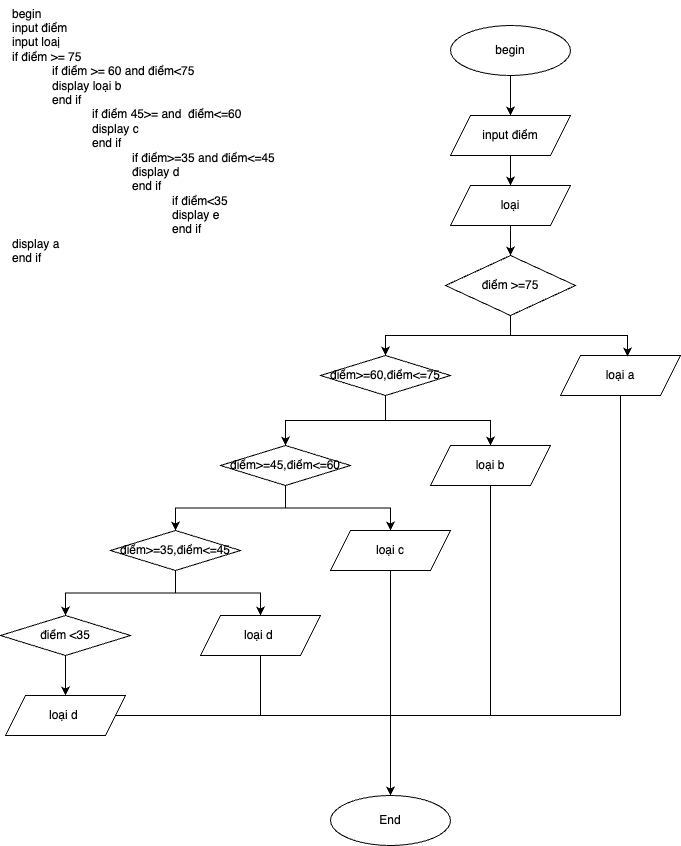

The diagram above was exported from draw.io. Its source (the exported page's mxGraphModel, read from the mxfile embedded in the PNG):
<mxGraphModel dx="902" dy="495" grid="1" gridSize="10" guides="1" tooltips="1" connect="1" arrows="1" fold="1" page="1" pageScale="1" pageWidth="827" pageHeight="1169" math="0" shadow="0">
  <root>
    <mxCell id="WIyWlLk6GJQsqaUBKTNV-0" />
    <mxCell id="WIyWlLk6GJQsqaUBKTNV-1" parent="WIyWlLk6GJQsqaUBKTNV-0" />
    <mxCell id="gSo85OD6ut1WvOWyb1Nb-2" value="begin&lt;br&gt;&lt;div style=&quot;&quot;&gt;&lt;span style=&quot;background-color: initial;&quot;&gt;input điểm&lt;/span&gt;&lt;/div&gt;&lt;div style=&quot;&quot;&gt;&lt;span style=&quot;background-color: initial;&quot;&gt;input loaị&lt;/span&gt;&lt;/div&gt;&lt;div style=&quot;&quot;&gt;&lt;span style=&quot;background-color: initial;&quot;&gt;if điểm &amp;gt;= 75&lt;/span&gt;&lt;/div&gt;&lt;blockquote style=&quot;margin: 0 0 0 40px; border: none; padding: 0px;&quot;&gt;&lt;div style=&quot;&quot;&gt;&lt;span style=&quot;background-color: initial;&quot;&gt;if điểm &amp;gt;= 60 and điểm&amp;lt;75&lt;/span&gt;&lt;/div&gt;&lt;div style=&quot;&quot;&gt;display loại b&lt;/div&gt;&lt;div style=&quot;&quot;&gt;end if&amp;nbsp;&lt;/div&gt;&lt;/blockquote&gt;&lt;blockquote style=&quot;margin: 0 0 0 40px; border: none; padding: 0px;&quot;&gt;&lt;blockquote style=&quot;margin: 0 0 0 40px; border: none; padding: 0px;&quot;&gt;&lt;div style=&quot;&quot;&gt;if điểm 45&amp;gt;= and&amp;nbsp; điểm&amp;lt;=60&lt;/div&gt;&lt;div style=&quot;&quot;&gt;display c&lt;/div&gt;&lt;div style=&quot;&quot;&gt;end if&lt;/div&gt;&lt;/blockquote&gt;&lt;/blockquote&gt;&lt;blockquote style=&quot;margin: 0 0 0 40px; border: none; padding: 0px;&quot;&gt;&lt;blockquote style=&quot;margin: 0 0 0 40px; border: none; padding: 0px;&quot;&gt;&lt;blockquote style=&quot;margin: 0 0 0 40px; border: none; padding: 0px;&quot;&gt;if điểm&amp;gt;=35 and điểm&amp;lt;=45&lt;/blockquote&gt;&lt;blockquote style=&quot;margin: 0 0 0 40px; border: none; padding: 0px;&quot;&gt;đisplay d&lt;/blockquote&gt;&lt;blockquote style=&quot;margin: 0 0 0 40px; border: none; padding: 0px;&quot;&gt;end if&lt;/blockquote&gt;&lt;/blockquote&gt;&lt;/blockquote&gt;&lt;blockquote style=&quot;margin: 0 0 0 40px; border: none; padding: 0px;&quot;&gt;&lt;blockquote style=&quot;margin: 0 0 0 40px; border: none; padding: 0px;&quot;&gt;&lt;blockquote style=&quot;margin: 0 0 0 40px; border: none; padding: 0px;&quot;&gt;&lt;blockquote style=&quot;margin: 0 0 0 40px; border: none; padding: 0px;&quot;&gt;if điểm&amp;lt;35&lt;/blockquote&gt;&lt;blockquote style=&quot;margin: 0 0 0 40px; border: none; padding: 0px;&quot;&gt;display e&lt;/blockquote&gt;&lt;blockquote style=&quot;margin: 0 0 0 40px; border: none; padding: 0px;&quot;&gt;end if&lt;/blockquote&gt;&lt;/blockquote&gt;&lt;/blockquote&gt;&lt;/blockquote&gt;&lt;span style=&quot;background-color: initial;&quot;&gt;display a&lt;br&gt;&lt;/span&gt;end if&lt;br&gt;&lt;br&gt;&lt;blockquote style=&quot;margin: 0 0 0 40px; border: none; padding: 0px;&quot;&gt;&lt;blockquote style=&quot;margin: 0 0 0 40px; border: none; padding: 0px;&quot;&gt;&lt;blockquote style=&quot;margin: 0 0 0 40px; border: none; padding: 0px;&quot;&gt;&lt;blockquote style=&quot;margin: 0 0 0 40px; border: none; padding: 0px;&quot;&gt;&lt;br&gt;&lt;/blockquote&gt;&lt;/blockquote&gt;&lt;/blockquote&gt;&lt;/blockquote&gt;" style="text;html=1;align=left;verticalAlign=middle;resizable=0;points=[];autosize=1;strokeColor=none;fillColor=none;" parent="WIyWlLk6GJQsqaUBKTNV-1" vertex="1">
      <mxGeometry x="40" y="15" width="290" height="300" as="geometry" />
    </mxCell>
    <mxCell id="gSo85OD6ut1WvOWyb1Nb-5" value="" style="edgeStyle=orthogonalEdgeStyle;rounded=0;orthogonalLoop=1;jettySize=auto;html=1;" parent="WIyWlLk6GJQsqaUBKTNV-1" source="gSo85OD6ut1WvOWyb1Nb-3" target="gSo85OD6ut1WvOWyb1Nb-4" edge="1">
      <mxGeometry relative="1" as="geometry" />
    </mxCell>
    <mxCell id="gSo85OD6ut1WvOWyb1Nb-3" value="begin" style="ellipse;whiteSpace=wrap;html=1;" parent="WIyWlLk6GJQsqaUBKTNV-1" vertex="1">
      <mxGeometry x="480" y="40" width="120" height="50" as="geometry" />
    </mxCell>
    <mxCell id="gSo85OD6ut1WvOWyb1Nb-7" value="" style="edgeStyle=orthogonalEdgeStyle;rounded=0;orthogonalLoop=1;jettySize=auto;html=1;" parent="WIyWlLk6GJQsqaUBKTNV-1" source="gSo85OD6ut1WvOWyb1Nb-4" target="gSo85OD6ut1WvOWyb1Nb-6" edge="1">
      <mxGeometry relative="1" as="geometry" />
    </mxCell>
    <mxCell id="gSo85OD6ut1WvOWyb1Nb-4" value="input điểm" style="shape=parallelogram;perimeter=parallelogramPerimeter;whiteSpace=wrap;html=1;fixedSize=1;" parent="WIyWlLk6GJQsqaUBKTNV-1" vertex="1">
      <mxGeometry x="480" y="130" width="120" height="40" as="geometry" />
    </mxCell>
    <mxCell id="gSo85OD6ut1WvOWyb1Nb-9" value="" style="edgeStyle=orthogonalEdgeStyle;rounded=0;orthogonalLoop=1;jettySize=auto;html=1;" parent="WIyWlLk6GJQsqaUBKTNV-1" source="gSo85OD6ut1WvOWyb1Nb-6" target="gSo85OD6ut1WvOWyb1Nb-8" edge="1">
      <mxGeometry relative="1" as="geometry" />
    </mxCell>
    <mxCell id="gSo85OD6ut1WvOWyb1Nb-6" value="loại" style="shape=parallelogram;perimeter=parallelogramPerimeter;whiteSpace=wrap;html=1;fixedSize=1;" parent="WIyWlLk6GJQsqaUBKTNV-1" vertex="1">
      <mxGeometry x="480" y="200" width="120" height="40" as="geometry" />
    </mxCell>
    <mxCell id="gSo85OD6ut1WvOWyb1Nb-14" value="" style="edgeStyle=orthogonalEdgeStyle;rounded=0;orthogonalLoop=1;jettySize=auto;html=1;" parent="WIyWlLk6GJQsqaUBKTNV-1" source="gSo85OD6ut1WvOWyb1Nb-8" target="gSo85OD6ut1WvOWyb1Nb-10" edge="1">
      <mxGeometry relative="1" as="geometry" />
    </mxCell>
    <mxCell id="gSo85OD6ut1WvOWyb1Nb-8" value="điểm &amp;gt;=75" style="rhombus;whiteSpace=wrap;html=1;" parent="WIyWlLk6GJQsqaUBKTNV-1" vertex="1">
      <mxGeometry x="475" y="270" width="130" height="60" as="geometry" />
    </mxCell>
    <mxCell id="gSo85OD6ut1WvOWyb1Nb-21" style="edgeStyle=orthogonalEdgeStyle;rounded=0;orthogonalLoop=1;jettySize=auto;html=1;" parent="WIyWlLk6GJQsqaUBKTNV-1" source="gSo85OD6ut1WvOWyb1Nb-10" target="gSo85OD6ut1WvOWyb1Nb-16" edge="1">
      <mxGeometry relative="1" as="geometry" />
    </mxCell>
    <mxCell id="gSo85OD6ut1WvOWyb1Nb-22" style="edgeStyle=orthogonalEdgeStyle;rounded=0;orthogonalLoop=1;jettySize=auto;html=1;" parent="WIyWlLk6GJQsqaUBKTNV-1" source="gSo85OD6ut1WvOWyb1Nb-10" target="gSo85OD6ut1WvOWyb1Nb-13" edge="1">
      <mxGeometry relative="1" as="geometry" />
    </mxCell>
    <mxCell id="gSo85OD6ut1WvOWyb1Nb-10" value="điểm&amp;gt;=60,điểm&amp;lt;=75" style="rhombus;whiteSpace=wrap;html=1;" parent="WIyWlLk6GJQsqaUBKTNV-1" vertex="1">
      <mxGeometry x="350" y="370" width="130" height="40" as="geometry" />
    </mxCell>
    <mxCell id="gSo85OD6ut1WvOWyb1Nb-27" style="edgeStyle=orthogonalEdgeStyle;rounded=0;orthogonalLoop=1;jettySize=auto;html=1;entryX=0.5;entryY=0;entryDx=0;entryDy=0;" parent="WIyWlLk6GJQsqaUBKTNV-1" source="gSo85OD6ut1WvOWyb1Nb-13" target="gSo85OD6ut1WvOWyb1Nb-25" edge="1">
      <mxGeometry relative="1" as="geometry" />
    </mxCell>
    <mxCell id="gSo85OD6ut1WvOWyb1Nb-28" style="edgeStyle=orthogonalEdgeStyle;rounded=0;orthogonalLoop=1;jettySize=auto;html=1;exitX=0.5;exitY=1;exitDx=0;exitDy=0;" parent="WIyWlLk6GJQsqaUBKTNV-1" source="gSo85OD6ut1WvOWyb1Nb-13" target="gSo85OD6ut1WvOWyb1Nb-15" edge="1">
      <mxGeometry relative="1" as="geometry" />
    </mxCell>
    <mxCell id="gSo85OD6ut1WvOWyb1Nb-13" value="điểm&amp;gt;=45,điểm&amp;lt;=60" style="rhombus;whiteSpace=wrap;html=1;" parent="WIyWlLk6GJQsqaUBKTNV-1" vertex="1">
      <mxGeometry x="250" y="460" width="130" height="40" as="geometry" />
    </mxCell>
    <mxCell id="gSo85OD6ut1WvOWyb1Nb-39" style="edgeStyle=orthogonalEdgeStyle;rounded=0;orthogonalLoop=1;jettySize=auto;html=1;endArrow=none;endFill=0;" parent="WIyWlLk6GJQsqaUBKTNV-1" source="gSo85OD6ut1WvOWyb1Nb-15" edge="1">
      <mxGeometry relative="1" as="geometry">
        <mxPoint x="420" y="730" as="targetPoint" />
      </mxGeometry>
    </mxCell>
    <mxCell id="gSo85OD6ut1WvOWyb1Nb-15" value="loại c" style="shape=parallelogram;perimeter=parallelogramPerimeter;whiteSpace=wrap;html=1;fixedSize=1;" parent="WIyWlLk6GJQsqaUBKTNV-1" vertex="1">
      <mxGeometry x="360" y="545" width="120" height="40" as="geometry" />
    </mxCell>
    <mxCell id="gSo85OD6ut1WvOWyb1Nb-44" style="edgeStyle=orthogonalEdgeStyle;rounded=0;orthogonalLoop=1;jettySize=auto;html=1;endArrow=none;endFill=0;" parent="WIyWlLk6GJQsqaUBKTNV-1" source="gSo85OD6ut1WvOWyb1Nb-16" edge="1">
      <mxGeometry relative="1" as="geometry">
        <mxPoint x="520" y="730" as="targetPoint" />
      </mxGeometry>
    </mxCell>
    <mxCell id="gSo85OD6ut1WvOWyb1Nb-16" value="loại b" style="shape=parallelogram;perimeter=parallelogramPerimeter;whiteSpace=wrap;html=1;fixedSize=1;" parent="WIyWlLk6GJQsqaUBKTNV-1" vertex="1">
      <mxGeometry x="460" y="460" width="120" height="40" as="geometry" />
    </mxCell>
    <mxCell id="gSo85OD6ut1WvOWyb1Nb-40" style="edgeStyle=orthogonalEdgeStyle;rounded=0;orthogonalLoop=1;jettySize=auto;html=1;endArrow=none;endFill=0;" parent="WIyWlLk6GJQsqaUBKTNV-1" source="gSo85OD6ut1WvOWyb1Nb-17" edge="1">
      <mxGeometry relative="1" as="geometry">
        <mxPoint x="650" y="730" as="targetPoint" />
      </mxGeometry>
    </mxCell>
    <mxCell id="gSo85OD6ut1WvOWyb1Nb-17" value="loại a" style="shape=parallelogram;perimeter=parallelogramPerimeter;whiteSpace=wrap;html=1;fixedSize=1;" parent="WIyWlLk6GJQsqaUBKTNV-1" vertex="1">
      <mxGeometry x="590" y="370" width="120" height="40" as="geometry" />
    </mxCell>
    <mxCell id="gSo85OD6ut1WvOWyb1Nb-19" style="edgeStyle=orthogonalEdgeStyle;rounded=0;orthogonalLoop=1;jettySize=auto;html=1;exitX=0.5;exitY=1;exitDx=0;exitDy=0;" parent="WIyWlLk6GJQsqaUBKTNV-1" source="gSo85OD6ut1WvOWyb1Nb-10" target="gSo85OD6ut1WvOWyb1Nb-10" edge="1">
      <mxGeometry relative="1" as="geometry" />
    </mxCell>
    <mxCell id="gSo85OD6ut1WvOWyb1Nb-20" style="edgeStyle=orthogonalEdgeStyle;rounded=0;orthogonalLoop=1;jettySize=auto;html=1;entryX=0.558;entryY=0.025;entryDx=0;entryDy=0;entryPerimeter=0;" parent="WIyWlLk6GJQsqaUBKTNV-1" source="gSo85OD6ut1WvOWyb1Nb-8" target="gSo85OD6ut1WvOWyb1Nb-17" edge="1">
      <mxGeometry relative="1" as="geometry" />
    </mxCell>
    <mxCell id="gSo85OD6ut1WvOWyb1Nb-23" style="edgeStyle=orthogonalEdgeStyle;rounded=0;orthogonalLoop=1;jettySize=auto;html=1;exitX=0.5;exitY=1;exitDx=0;exitDy=0;" parent="WIyWlLk6GJQsqaUBKTNV-1" source="gSo85OD6ut1WvOWyb1Nb-13" target="gSo85OD6ut1WvOWyb1Nb-13" edge="1">
      <mxGeometry relative="1" as="geometry" />
    </mxCell>
    <mxCell id="gSo85OD6ut1WvOWyb1Nb-33" value="" style="edgeStyle=orthogonalEdgeStyle;rounded=0;orthogonalLoop=1;jettySize=auto;html=1;" parent="WIyWlLk6GJQsqaUBKTNV-1" source="gSo85OD6ut1WvOWyb1Nb-24" target="gSo85OD6ut1WvOWyb1Nb-32" edge="1">
      <mxGeometry relative="1" as="geometry" />
    </mxCell>
    <mxCell id="gSo85OD6ut1WvOWyb1Nb-24" value="điểm &amp;lt;35" style="rhombus;whiteSpace=wrap;html=1;" parent="WIyWlLk6GJQsqaUBKTNV-1" vertex="1">
      <mxGeometry x="30" y="630" width="130" height="40" as="geometry" />
    </mxCell>
    <mxCell id="gSo85OD6ut1WvOWyb1Nb-29" style="edgeStyle=orthogonalEdgeStyle;rounded=0;orthogonalLoop=1;jettySize=auto;html=1;" parent="WIyWlLk6GJQsqaUBKTNV-1" source="gSo85OD6ut1WvOWyb1Nb-25" target="gSo85OD6ut1WvOWyb1Nb-24" edge="1">
      <mxGeometry relative="1" as="geometry" />
    </mxCell>
    <mxCell id="gSo85OD6ut1WvOWyb1Nb-31" style="edgeStyle=orthogonalEdgeStyle;rounded=0;orthogonalLoop=1;jettySize=auto;html=1;entryX=0.5;entryY=0;entryDx=0;entryDy=0;" parent="WIyWlLk6GJQsqaUBKTNV-1" source="gSo85OD6ut1WvOWyb1Nb-25" target="gSo85OD6ut1WvOWyb1Nb-30" edge="1">
      <mxGeometry relative="1" as="geometry" />
    </mxCell>
    <mxCell id="gSo85OD6ut1WvOWyb1Nb-25" value="điểm&amp;gt;=35,điểm&amp;lt;=45" style="rhombus;whiteSpace=wrap;html=1;" parent="WIyWlLk6GJQsqaUBKTNV-1" vertex="1">
      <mxGeometry x="140" y="545" width="130" height="40" as="geometry" />
    </mxCell>
    <mxCell id="gSo85OD6ut1WvOWyb1Nb-38" style="edgeStyle=orthogonalEdgeStyle;rounded=0;orthogonalLoop=1;jettySize=auto;html=1;endArrow=none;endFill=0;" parent="WIyWlLk6GJQsqaUBKTNV-1" source="gSo85OD6ut1WvOWyb1Nb-30" edge="1">
      <mxGeometry relative="1" as="geometry">
        <mxPoint x="290" y="730" as="targetPoint" />
      </mxGeometry>
    </mxCell>
    <mxCell id="gSo85OD6ut1WvOWyb1Nb-30" value="loại d&amp;nbsp;" style="shape=parallelogram;perimeter=parallelogramPerimeter;whiteSpace=wrap;html=1;fixedSize=1;" parent="WIyWlLk6GJQsqaUBKTNV-1" vertex="1">
      <mxGeometry x="230" y="630" width="120" height="40" as="geometry" />
    </mxCell>
    <mxCell id="gSo85OD6ut1WvOWyb1Nb-35" style="edgeStyle=orthogonalEdgeStyle;rounded=0;orthogonalLoop=1;jettySize=auto;html=1;" parent="WIyWlLk6GJQsqaUBKTNV-1" source="gSo85OD6ut1WvOWyb1Nb-32" target="gSo85OD6ut1WvOWyb1Nb-34" edge="1">
      <mxGeometry relative="1" as="geometry" />
    </mxCell>
    <mxCell id="gSo85OD6ut1WvOWyb1Nb-32" value="loại d&amp;nbsp;" style="shape=parallelogram;perimeter=parallelogramPerimeter;whiteSpace=wrap;html=1;fixedSize=1;" parent="WIyWlLk6GJQsqaUBKTNV-1" vertex="1">
      <mxGeometry x="35" y="710" width="120" height="40" as="geometry" />
    </mxCell>
    <mxCell id="gSo85OD6ut1WvOWyb1Nb-34" value="End" style="ellipse;whiteSpace=wrap;html=1;" parent="WIyWlLk6GJQsqaUBKTNV-1" vertex="1">
      <mxGeometry x="360" y="810" width="120" height="50" as="geometry" />
    </mxCell>
    <mxCell id="gSo85OD6ut1WvOWyb1Nb-42" value="" style="edgeStyle=none;orthogonalLoop=1;jettySize=auto;html=1;rounded=0;endArrow=none;endFill=0;" parent="WIyWlLk6GJQsqaUBKTNV-1" edge="1">
      <mxGeometry width="100" relative="1" as="geometry">
        <mxPoint x="420" y="730" as="sourcePoint" />
        <mxPoint x="650" y="730" as="targetPoint" />
        <Array as="points" />
      </mxGeometry>
    </mxCell>
  </root>
</mxGraphModel>